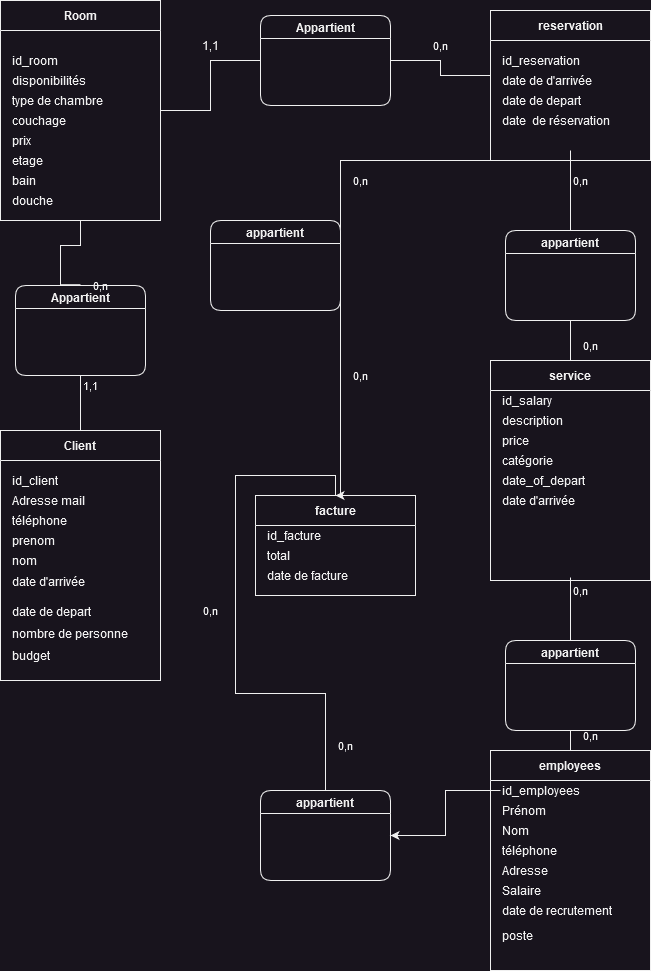

The diagram above was exported from draw.io. Its source (the exported page's mxGraphModel, read from the mxfile embedded in the PNG):
<mxGraphModel dx="1434" dy="782" grid="1" gridSize="10" guides="1" tooltips="1" connect="1" arrows="1" fold="1" page="1" pageScale="1" pageWidth="827" pageHeight="1169" math="0" shadow="0">
  <root>
    <mxCell id="0" />
    <mxCell id="1" parent="0" />
    <mxCell id="wpSC_g5bhmFQfXlkv_yi-70" style="edgeStyle=orthogonalEdgeStyle;rounded=0;orthogonalLoop=1;jettySize=auto;html=1;exitX=0.5;exitY=1;exitDx=0;exitDy=0;entryX=0.5;entryY=0;entryDx=0;entryDy=0;endArrow=none;endFill=0;" parent="1" source="wpSC_g5bhmFQfXlkv_yi-31" target="wpSC_g5bhmFQfXlkv_yi-35" edge="1">
      <mxGeometry relative="1" as="geometry" />
    </mxCell>
    <mxCell id="wpSC_g5bhmFQfXlkv_yi-31" value="Appartient" style="swimlane;rounded=1;" parent="1" vertex="1">
      <mxGeometry x="55" y="325" width="130" height="90" as="geometry" />
    </mxCell>
    <mxCell id="wpSC_g5bhmFQfXlkv_yi-71" style="edgeStyle=orthogonalEdgeStyle;rounded=0;orthogonalLoop=1;jettySize=auto;html=1;exitX=1;exitY=0.5;exitDx=0;exitDy=0;entryX=0;entryY=0.5;entryDx=0;entryDy=0;endArrow=none;endFill=0;" parent="1" source="wpSC_g5bhmFQfXlkv_yi-32" target="wpSC_g5bhmFQfXlkv_yi-66" edge="1">
      <mxGeometry relative="1" as="geometry" />
    </mxCell>
    <mxCell id="wpSC_g5bhmFQfXlkv_yi-32" value="Room" style="swimlane;rounded=0;startSize=30;" parent="1" vertex="1">
      <mxGeometry x="40" y="40" width="160" height="220" as="geometry" />
    </mxCell>
    <mxCell id="wpSC_g5bhmFQfXlkv_yi-38" value="id_room" style="text;html=1;strokeColor=none;fillColor=none;align=left;verticalAlign=middle;whiteSpace=wrap;rounded=0;" parent="wpSC_g5bhmFQfXlkv_yi-32" vertex="1">
      <mxGeometry x="10" y="50" width="140" height="20" as="geometry" />
    </mxCell>
    <mxCell id="wpSC_g5bhmFQfXlkv_yi-39" value="disponibilités " style="text;html=1;strokeColor=none;fillColor=none;align=left;verticalAlign=middle;whiteSpace=wrap;rounded=0;" parent="wpSC_g5bhmFQfXlkv_yi-32" vertex="1">
      <mxGeometry x="10" y="70" width="140" height="20" as="geometry" />
    </mxCell>
    <mxCell id="wpSC_g5bhmFQfXlkv_yi-63" value="type de chambre" style="text;html=1;strokeColor=none;fillColor=none;align=left;verticalAlign=middle;whiteSpace=wrap;rounded=0;" parent="wpSC_g5bhmFQfXlkv_yi-32" vertex="1">
      <mxGeometry x="10" y="90" width="140" height="20" as="geometry" />
    </mxCell>
    <mxCell id="aEKun3RAX1e-7c_JsATZ-3" value="prix" style="text;html=1;strokeColor=none;fillColor=none;align=left;verticalAlign=middle;whiteSpace=wrap;rounded=0;" parent="wpSC_g5bhmFQfXlkv_yi-32" vertex="1">
      <mxGeometry x="10" y="130" width="140" height="20" as="geometry" />
    </mxCell>
    <mxCell id="aEKun3RAX1e-7c_JsATZ-11" value="etage" style="text;html=1;strokeColor=none;fillColor=none;align=left;verticalAlign=middle;whiteSpace=wrap;rounded=0;" parent="wpSC_g5bhmFQfXlkv_yi-32" vertex="1">
      <mxGeometry x="10" y="150" width="140" height="20" as="geometry" />
    </mxCell>
    <mxCell id="aEKun3RAX1e-7c_JsATZ-12" value="bain" style="text;html=1;strokeColor=none;fillColor=none;align=left;verticalAlign=middle;whiteSpace=wrap;rounded=0;" parent="wpSC_g5bhmFQfXlkv_yi-32" vertex="1">
      <mxGeometry x="10" y="170" width="140" height="20" as="geometry" />
    </mxCell>
    <mxCell id="aEKun3RAX1e-7c_JsATZ-13" value="douche" style="text;html=1;strokeColor=none;fillColor=none;align=left;verticalAlign=middle;whiteSpace=wrap;rounded=0;" parent="wpSC_g5bhmFQfXlkv_yi-32" vertex="1">
      <mxGeometry x="10" y="190" width="140" height="20" as="geometry" />
    </mxCell>
    <mxCell id="aEKun3RAX1e-7c_JsATZ-17" value="couchage" style="text;html=1;strokeColor=none;fillColor=none;align=left;verticalAlign=middle;whiteSpace=wrap;rounded=0;" parent="wpSC_g5bhmFQfXlkv_yi-32" vertex="1">
      <mxGeometry x="10" y="110" width="140" height="20" as="geometry" />
    </mxCell>
    <mxCell id="wpSC_g5bhmFQfXlkv_yi-33" value="service" style="swimlane;rounded=0;startSize=30;" parent="1" vertex="1">
      <mxGeometry x="530" y="400" width="160" height="220" as="geometry" />
    </mxCell>
    <mxCell id="wpSC_g5bhmFQfXlkv_yi-43" value="description " style="text;html=1;strokeColor=none;fillColor=none;align=left;verticalAlign=middle;whiteSpace=wrap;rounded=0;" parent="wpSC_g5bhmFQfXlkv_yi-33" vertex="1">
      <mxGeometry x="10" y="50" width="140" height="20" as="geometry" />
    </mxCell>
    <mxCell id="wpSC_g5bhmFQfXlkv_yi-42" value="price" style="text;html=1;strokeColor=none;fillColor=none;align=left;verticalAlign=middle;whiteSpace=wrap;rounded=0;" parent="wpSC_g5bhmFQfXlkv_yi-33" vertex="1">
      <mxGeometry x="10" y="70" width="140" height="20" as="geometry" />
    </mxCell>
    <mxCell id="wpSC_g5bhmFQfXlkv_yi-41" value="catégorie " style="text;html=1;strokeColor=none;fillColor=none;align=left;verticalAlign=middle;whiteSpace=wrap;rounded=0;" parent="wpSC_g5bhmFQfXlkv_yi-33" vertex="1">
      <mxGeometry x="10" y="90" width="140" height="20" as="geometry" />
    </mxCell>
    <mxCell id="wpSC_g5bhmFQfXlkv_yi-40" value="date_of_depart" style="text;html=1;strokeColor=none;fillColor=none;align=left;verticalAlign=middle;whiteSpace=wrap;rounded=0;" parent="wpSC_g5bhmFQfXlkv_yi-33" vertex="1">
      <mxGeometry x="10" y="110" width="140" height="20" as="geometry" />
    </mxCell>
    <mxCell id="aEKun3RAX1e-7c_JsATZ-7" value="id_salary" style="text;html=1;strokeColor=none;fillColor=none;align=left;verticalAlign=middle;whiteSpace=wrap;rounded=0;" parent="wpSC_g5bhmFQfXlkv_yi-33" vertex="1">
      <mxGeometry x="10" y="30" width="140" height="20" as="geometry" />
    </mxCell>
    <mxCell id="aEKun3RAX1e-7c_JsATZ-9" value="date d'arrivée" style="text;html=1;strokeColor=none;fillColor=none;align=left;verticalAlign=middle;whiteSpace=wrap;rounded=0;" parent="wpSC_g5bhmFQfXlkv_yi-33" vertex="1">
      <mxGeometry x="10" y="130" width="140" height="20" as="geometry" />
    </mxCell>
    <mxCell id="wpSC_g5bhmFQfXlkv_yi-73" style="edgeStyle=orthogonalEdgeStyle;rounded=0;orthogonalLoop=1;jettySize=auto;html=1;exitX=0.5;exitY=1;exitDx=0;exitDy=0;entryX=0.5;entryY=0;entryDx=0;entryDy=0;endArrow=none;endFill=0;" parent="1" target="wpSC_g5bhmFQfXlkv_yi-67" edge="1">
      <mxGeometry relative="1" as="geometry">
        <mxPoint x="610" y="190" as="sourcePoint" />
      </mxGeometry>
    </mxCell>
    <mxCell id="wpSC_g5bhmFQfXlkv_yi-35" value="Client" style="swimlane;rounded=0;startSize=30;" parent="1" vertex="1">
      <mxGeometry x="40" y="470" width="160" height="250" as="geometry" />
    </mxCell>
    <mxCell id="wpSC_g5bhmFQfXlkv_yi-60" value="id_client" style="text;html=1;strokeColor=none;fillColor=none;align=left;verticalAlign=middle;whiteSpace=wrap;rounded=0;" parent="wpSC_g5bhmFQfXlkv_yi-35" vertex="1">
      <mxGeometry x="10" y="40" width="140" height="20" as="geometry" />
    </mxCell>
    <mxCell id="wpSC_g5bhmFQfXlkv_yi-59" value="Adresse mail" style="text;html=1;strokeColor=none;fillColor=none;align=left;verticalAlign=middle;whiteSpace=wrap;rounded=0;" parent="wpSC_g5bhmFQfXlkv_yi-35" vertex="1">
      <mxGeometry x="10" y="60" width="140" height="20" as="geometry" />
    </mxCell>
    <mxCell id="wpSC_g5bhmFQfXlkv_yi-58" value="téléphone " style="text;html=1;strokeColor=none;fillColor=none;align=left;verticalAlign=middle;whiteSpace=wrap;rounded=0;" parent="wpSC_g5bhmFQfXlkv_yi-35" vertex="1">
      <mxGeometry x="10" y="80" width="140" height="20" as="geometry" />
    </mxCell>
    <mxCell id="wpSC_g5bhmFQfXlkv_yi-57" value="prenom" style="text;html=1;strokeColor=none;fillColor=none;align=left;verticalAlign=middle;whiteSpace=wrap;rounded=0;" parent="wpSC_g5bhmFQfXlkv_yi-35" vertex="1">
      <mxGeometry x="10" y="100" width="140" height="20" as="geometry" />
    </mxCell>
    <mxCell id="wpSC_g5bhmFQfXlkv_yi-62" value="date d'arrivée" style="text;html=1;strokeColor=none;fillColor=none;align=left;verticalAlign=middle;whiteSpace=wrap;rounded=0;" parent="wpSC_g5bhmFQfXlkv_yi-35" vertex="1">
      <mxGeometry x="10" y="140" width="140" height="22" as="geometry" />
    </mxCell>
    <mxCell id="wpSC_g5bhmFQfXlkv_yi-61" value="nom" style="text;html=1;strokeColor=none;fillColor=none;align=left;verticalAlign=middle;whiteSpace=wrap;rounded=0;" parent="wpSC_g5bhmFQfXlkv_yi-35" vertex="1">
      <mxGeometry x="10" y="120" width="140" height="20" as="geometry" />
    </mxCell>
    <mxCell id="aEKun3RAX1e-7c_JsATZ-1" value="date de depart" style="text;html=1;strokeColor=none;fillColor=none;align=left;verticalAlign=middle;whiteSpace=wrap;rounded=0;" parent="wpSC_g5bhmFQfXlkv_yi-35" vertex="1">
      <mxGeometry x="10" y="170" width="140" height="22" as="geometry" />
    </mxCell>
    <mxCell id="aEKun3RAX1e-7c_JsATZ-2" value="nombre de personne" style="text;html=1;strokeColor=none;fillColor=none;align=left;verticalAlign=middle;whiteSpace=wrap;rounded=0;" parent="wpSC_g5bhmFQfXlkv_yi-35" vertex="1">
      <mxGeometry x="10" y="192" width="140" height="22" as="geometry" />
    </mxCell>
    <mxCell id="aEKun3RAX1e-7c_JsATZ-5" value="budget " style="text;html=1;strokeColor=none;fillColor=none;align=left;verticalAlign=middle;whiteSpace=wrap;rounded=0;" parent="wpSC_g5bhmFQfXlkv_yi-35" vertex="1">
      <mxGeometry x="10" y="214" width="140" height="22" as="geometry" />
    </mxCell>
    <mxCell id="wpSC_g5bhmFQfXlkv_yi-72" style="edgeStyle=orthogonalEdgeStyle;rounded=0;orthogonalLoop=1;jettySize=auto;html=1;exitX=1;exitY=0.5;exitDx=0;exitDy=0;entryX=0;entryY=0.5;entryDx=0;entryDy=0;endArrow=none;endFill=0;" parent="1" source="wpSC_g5bhmFQfXlkv_yi-66" edge="1">
      <mxGeometry relative="1" as="geometry">
        <mxPoint x="530" y="115" as="targetPoint" />
      </mxGeometry>
    </mxCell>
    <mxCell id="wpSC_g5bhmFQfXlkv_yi-66" value="Appartient" style="swimlane;rounded=1;" parent="1" vertex="1">
      <mxGeometry x="300" y="55" width="130" height="90" as="geometry" />
    </mxCell>
    <mxCell id="wpSC_g5bhmFQfXlkv_yi-74" style="edgeStyle=orthogonalEdgeStyle;rounded=0;orthogonalLoop=1;jettySize=auto;html=1;exitX=0.5;exitY=1;exitDx=0;exitDy=0;entryX=0.5;entryY=0;entryDx=0;entryDy=0;endArrow=none;endFill=0;" parent="1" source="wpSC_g5bhmFQfXlkv_yi-67" target="wpSC_g5bhmFQfXlkv_yi-33" edge="1">
      <mxGeometry relative="1" as="geometry" />
    </mxCell>
    <mxCell id="wpSC_g5bhmFQfXlkv_yi-67" value="appartient" style="swimlane;rounded=1;" parent="1" vertex="1">
      <mxGeometry x="545" y="270" width="130" height="90" as="geometry" />
    </mxCell>
    <mxCell id="wpSC_g5bhmFQfXlkv_yi-69" style="edgeStyle=orthogonalEdgeStyle;rounded=0;orthogonalLoop=1;jettySize=auto;html=1;endArrow=none;endFill=0;exitX=0.002;exitY=0.473;exitDx=0;exitDy=0;exitPerimeter=0;entryX=0.5;entryY=1;entryDx=0;entryDy=0;" parent="1" source="wpSC_g5bhmFQfXlkv_yi-126" edge="1" target="wpSC_g5bhmFQfXlkv_yi-32">
      <mxGeometry relative="1" as="geometry">
        <mxPoint x="120" y="240" as="sourcePoint" />
        <mxPoint x="120" y="300" as="targetPoint" />
        <Array as="points" />
      </mxGeometry>
    </mxCell>
    <mxCell id="wpSC_g5bhmFQfXlkv_yi-116" value="1,1" style="text;html=1;align=center;verticalAlign=middle;resizable=0;points=[];autosize=1;strokeColor=none;fillColor=none;" parent="1" vertex="1">
      <mxGeometry x="230" y="70" width="40" height="30" as="geometry" />
    </mxCell>
    <mxCell id="wpSC_g5bhmFQfXlkv_yi-117" value="0,n" style="text;html=1;align=center;verticalAlign=middle;resizable=0;points=[];autosize=1;strokeColor=none;fillColor=none;fontSize=11;" parent="1" vertex="1">
      <mxGeometry x="460" y="70" width="40" height="30" as="geometry" />
    </mxCell>
    <mxCell id="wpSC_g5bhmFQfXlkv_yi-118" value="0,n" style="text;html=1;align=center;verticalAlign=middle;resizable=0;points=[];autosize=1;strokeColor=none;fillColor=none;fontSize=11;" parent="1" vertex="1">
      <mxGeometry x="600" y="205" width="40" height="30" as="geometry" />
    </mxCell>
    <mxCell id="wpSC_g5bhmFQfXlkv_yi-119" value="0,n" style="text;html=1;align=center;verticalAlign=middle;resizable=0;points=[];autosize=1;strokeColor=none;fillColor=none;fontSize=11;" parent="1" vertex="1">
      <mxGeometry x="610" y="370" width="40" height="30" as="geometry" />
    </mxCell>
    <mxCell id="wpSC_g5bhmFQfXlkv_yi-125" value="1,1" style="text;html=1;align=center;verticalAlign=middle;resizable=0;points=[];autosize=1;strokeColor=none;fillColor=none;fontSize=11;" parent="1" vertex="1">
      <mxGeometry x="110" y="410" width="40" height="30" as="geometry" />
    </mxCell>
    <mxCell id="wpSC_g5bhmFQfXlkv_yi-126" value="0,n" style="text;html=1;align=center;verticalAlign=middle;resizable=0;points=[];autosize=1;strokeColor=none;fillColor=none;fontSize=11;" parent="1" vertex="1">
      <mxGeometry x="120" y="310" width="40" height="30" as="geometry" />
    </mxCell>
    <mxCell id="QwP84jQjKjlvq3Nxb8cp-2" value="employees " style="swimlane;rounded=0;startSize=30;" vertex="1" parent="1">
      <mxGeometry x="530" y="790" width="160" height="220" as="geometry" />
    </mxCell>
    <mxCell id="QwP84jQjKjlvq3Nxb8cp-3" value="Prénom" style="text;html=1;strokeColor=none;fillColor=none;align=left;verticalAlign=middle;whiteSpace=wrap;rounded=0;" vertex="1" parent="QwP84jQjKjlvq3Nxb8cp-2">
      <mxGeometry x="10" y="50" width="140" height="20" as="geometry" />
    </mxCell>
    <mxCell id="QwP84jQjKjlvq3Nxb8cp-4" value="Nom" style="text;html=1;strokeColor=none;fillColor=none;align=left;verticalAlign=middle;whiteSpace=wrap;rounded=0;" vertex="1" parent="QwP84jQjKjlvq3Nxb8cp-2">
      <mxGeometry x="10" y="70" width="140" height="20" as="geometry" />
    </mxCell>
    <mxCell id="QwP84jQjKjlvq3Nxb8cp-5" value="téléphone " style="text;html=1;strokeColor=none;fillColor=none;align=left;verticalAlign=middle;whiteSpace=wrap;rounded=0;" vertex="1" parent="QwP84jQjKjlvq3Nxb8cp-2">
      <mxGeometry x="10" y="90" width="140" height="20" as="geometry" />
    </mxCell>
    <mxCell id="QwP84jQjKjlvq3Nxb8cp-6" value="Adresse" style="text;html=1;strokeColor=none;fillColor=none;align=left;verticalAlign=middle;whiteSpace=wrap;rounded=0;" vertex="1" parent="QwP84jQjKjlvq3Nxb8cp-2">
      <mxGeometry x="10" y="110" width="140" height="20" as="geometry" />
    </mxCell>
    <mxCell id="QwP84jQjKjlvq3Nxb8cp-7" value="id_employees " style="text;html=1;strokeColor=none;fillColor=none;align=left;verticalAlign=middle;whiteSpace=wrap;rounded=0;" vertex="1" parent="QwP84jQjKjlvq3Nxb8cp-2">
      <mxGeometry x="10" y="30" width="140" height="20" as="geometry" />
    </mxCell>
    <mxCell id="QwP84jQjKjlvq3Nxb8cp-8" value="Salaire" style="text;html=1;strokeColor=none;fillColor=none;align=left;verticalAlign=middle;whiteSpace=wrap;rounded=0;" vertex="1" parent="QwP84jQjKjlvq3Nxb8cp-2">
      <mxGeometry x="10" y="130" width="140" height="20" as="geometry" />
    </mxCell>
    <mxCell id="QwP84jQjKjlvq3Nxb8cp-9" value="date de recrutement " style="text;html=1;strokeColor=none;fillColor=none;align=left;verticalAlign=middle;whiteSpace=wrap;rounded=0;" vertex="1" parent="QwP84jQjKjlvq3Nxb8cp-2">
      <mxGeometry x="10" y="150" width="140" height="20" as="geometry" />
    </mxCell>
    <mxCell id="QwP84jQjKjlvq3Nxb8cp-10" value="poste" style="text;html=1;strokeColor=none;fillColor=none;align=left;verticalAlign=middle;whiteSpace=wrap;rounded=0;" vertex="1" parent="QwP84jQjKjlvq3Nxb8cp-2">
      <mxGeometry x="10" y="175" width="140" height="20" as="geometry" />
    </mxCell>
    <mxCell id="QwP84jQjKjlvq3Nxb8cp-11" style="edgeStyle=orthogonalEdgeStyle;rounded=0;orthogonalLoop=1;jettySize=auto;html=1;exitX=-0.05;exitY=0.333;exitDx=0;exitDy=0;entryX=0.5;entryY=0;entryDx=0;entryDy=0;endArrow=none;endFill=0;exitPerimeter=0;" edge="1" target="QwP84jQjKjlvq3Nxb8cp-2" parent="1" source="QwP84jQjKjlvq3Nxb8cp-12">
      <mxGeometry relative="1" as="geometry">
        <mxPoint x="610" y="750" as="sourcePoint" />
      </mxGeometry>
    </mxCell>
    <mxCell id="QwP84jQjKjlvq3Nxb8cp-12" value="0,n" style="text;html=1;align=center;verticalAlign=middle;resizable=0;points=[];autosize=1;strokeColor=none;fillColor=none;fontSize=11;" vertex="1" parent="1">
      <mxGeometry x="610" y="760" width="40" height="30" as="geometry" />
    </mxCell>
    <mxCell id="QwP84jQjKjlvq3Nxb8cp-13" style="edgeStyle=orthogonalEdgeStyle;rounded=0;orthogonalLoop=1;jettySize=auto;html=1;exitX=0.25;exitY=0.067;exitDx=0;exitDy=0;entryX=0.5;entryY=0;entryDx=0;entryDy=0;endArrow=none;endFill=0;exitPerimeter=0;" edge="1" target="QwP84jQjKjlvq3Nxb8cp-14" parent="1" source="QwP84jQjKjlvq3Nxb8cp-15">
      <mxGeometry relative="1" as="geometry">
        <mxPoint x="610" y="600" as="sourcePoint" />
      </mxGeometry>
    </mxCell>
    <mxCell id="QwP84jQjKjlvq3Nxb8cp-14" value="appartient" style="swimlane;rounded=1;" vertex="1" parent="1">
      <mxGeometry x="545" y="680" width="130" height="90" as="geometry" />
    </mxCell>
    <mxCell id="QwP84jQjKjlvq3Nxb8cp-15" value="0,n" style="text;html=1;align=center;verticalAlign=middle;resizable=0;points=[];autosize=1;strokeColor=none;fillColor=none;fontSize=11;" vertex="1" parent="1">
      <mxGeometry x="600" y="615" width="40" height="30" as="geometry" />
    </mxCell>
    <mxCell id="QwP84jQjKjlvq3Nxb8cp-16" value="facture" style="swimlane;rounded=0;startSize=30;" vertex="1" parent="1">
      <mxGeometry x="295" y="535" width="160" height="100" as="geometry" />
    </mxCell>
    <mxCell id="QwP84jQjKjlvq3Nxb8cp-17" value="total" style="text;html=1;strokeColor=none;fillColor=none;align=left;verticalAlign=middle;whiteSpace=wrap;rounded=0;" vertex="1" parent="QwP84jQjKjlvq3Nxb8cp-16">
      <mxGeometry x="10" y="50" width="140" height="20" as="geometry" />
    </mxCell>
    <mxCell id="QwP84jQjKjlvq3Nxb8cp-18" value="date de facture" style="text;html=1;strokeColor=none;fillColor=none;align=left;verticalAlign=middle;whiteSpace=wrap;rounded=0;" vertex="1" parent="QwP84jQjKjlvq3Nxb8cp-16">
      <mxGeometry x="10" y="70" width="140" height="20" as="geometry" />
    </mxCell>
    <mxCell id="QwP84jQjKjlvq3Nxb8cp-21" value="id_facture" style="text;html=1;strokeColor=none;fillColor=none;align=left;verticalAlign=middle;whiteSpace=wrap;rounded=0;" vertex="1" parent="QwP84jQjKjlvq3Nxb8cp-16">
      <mxGeometry x="10" y="30" width="140" height="20" as="geometry" />
    </mxCell>
    <mxCell id="QwP84jQjKjlvq3Nxb8cp-23" style="edgeStyle=orthogonalEdgeStyle;rounded=0;orthogonalLoop=1;jettySize=auto;html=1;exitX=0.5;exitY=0;exitDx=0;exitDy=0;entryX=0.5;entryY=0;entryDx=0;entryDy=0;endArrow=none;endFill=0;" edge="1" source="QwP84jQjKjlvq3Nxb8cp-24" target="QwP84jQjKjlvq3Nxb8cp-16" parent="1">
      <mxGeometry relative="1" as="geometry">
        <Array as="points">
          <mxPoint x="365" y="733" />
          <mxPoint x="275" y="733" />
          <mxPoint x="275" y="515" />
          <mxPoint x="375" y="515" />
        </Array>
      </mxGeometry>
    </mxCell>
    <mxCell id="QwP84jQjKjlvq3Nxb8cp-24" value="appartient" style="swimlane;rounded=1;" vertex="1" parent="1">
      <mxGeometry x="300" y="830" width="130" height="90" as="geometry" />
    </mxCell>
    <mxCell id="QwP84jQjKjlvq3Nxb8cp-25" value="0,n" style="text;html=1;align=center;verticalAlign=middle;resizable=0;points=[];autosize=1;strokeColor=none;fillColor=none;fontSize=11;" vertex="1" parent="1">
      <mxGeometry x="365" y="770" width="40" height="30" as="geometry" />
    </mxCell>
    <mxCell id="QwP84jQjKjlvq3Nxb8cp-30" style="edgeStyle=orthogonalEdgeStyle;rounded=0;orthogonalLoop=1;jettySize=auto;html=1;entryX=1;entryY=0.5;entryDx=0;entryDy=0;" edge="1" parent="1" source="QwP84jQjKjlvq3Nxb8cp-7" target="QwP84jQjKjlvq3Nxb8cp-24">
      <mxGeometry relative="1" as="geometry" />
    </mxCell>
    <mxCell id="QwP84jQjKjlvq3Nxb8cp-35" style="edgeStyle=orthogonalEdgeStyle;rounded=0;orthogonalLoop=1;jettySize=auto;html=1;entryX=0.5;entryY=0;entryDx=0;entryDy=0;" edge="1" parent="1" source="QwP84jQjKjlvq3Nxb8cp-31" target="QwP84jQjKjlvq3Nxb8cp-16">
      <mxGeometry relative="1" as="geometry">
        <Array as="points">
          <mxPoint x="380" y="200" />
          <mxPoint x="380" y="535" />
        </Array>
      </mxGeometry>
    </mxCell>
    <mxCell id="QwP84jQjKjlvq3Nxb8cp-31" value="reservation" style="swimlane;rounded=0;startSize=30;" vertex="1" parent="1">
      <mxGeometry x="530" y="50" width="160" height="150" as="geometry" />
    </mxCell>
    <mxCell id="QwP84jQjKjlvq3Nxb8cp-32" value="id_reservation" style="text;html=1;strokeColor=none;fillColor=none;align=left;verticalAlign=middle;whiteSpace=wrap;rounded=0;" vertex="1" parent="QwP84jQjKjlvq3Nxb8cp-31">
      <mxGeometry x="10" y="40" width="140" height="20" as="geometry" />
    </mxCell>
    <mxCell id="QwP84jQjKjlvq3Nxb8cp-33" value="date de d'arrivée " style="text;html=1;strokeColor=none;fillColor=none;align=left;verticalAlign=middle;whiteSpace=wrap;rounded=0;" vertex="1" parent="QwP84jQjKjlvq3Nxb8cp-31">
      <mxGeometry x="10" y="60" width="140" height="20" as="geometry" />
    </mxCell>
    <mxCell id="QwP84jQjKjlvq3Nxb8cp-34" value="date de depart" style="text;html=1;strokeColor=none;fillColor=none;align=left;verticalAlign=middle;whiteSpace=wrap;rounded=0;" vertex="1" parent="QwP84jQjKjlvq3Nxb8cp-31">
      <mxGeometry x="10" y="80" width="140" height="20" as="geometry" />
    </mxCell>
    <mxCell id="QwP84jQjKjlvq3Nxb8cp-36" value="date&amp;nbsp; de réservation " style="text;html=1;strokeColor=none;fillColor=none;align=left;verticalAlign=middle;whiteSpace=wrap;rounded=0;" vertex="1" parent="QwP84jQjKjlvq3Nxb8cp-31">
      <mxGeometry x="10" y="100" width="140" height="20" as="geometry" />
    </mxCell>
    <mxCell id="QwP84jQjKjlvq3Nxb8cp-40" value="appartient" style="swimlane;rounded=1;" vertex="1" parent="1">
      <mxGeometry x="250" y="260" width="130" height="90" as="geometry" />
    </mxCell>
    <mxCell id="QwP84jQjKjlvq3Nxb8cp-41" value="0,n" style="text;html=1;align=center;verticalAlign=middle;resizable=0;points=[];autosize=1;strokeColor=none;fillColor=none;fontSize=11;" vertex="1" parent="1">
      <mxGeometry x="380" y="205" width="40" height="30" as="geometry" />
    </mxCell>
    <mxCell id="QwP84jQjKjlvq3Nxb8cp-42" value="0,n" style="text;html=1;align=center;verticalAlign=middle;resizable=0;points=[];autosize=1;strokeColor=none;fillColor=none;fontSize=11;" vertex="1" parent="1">
      <mxGeometry x="380" y="400" width="40" height="30" as="geometry" />
    </mxCell>
    <mxCell id="QwP84jQjKjlvq3Nxb8cp-43" value="0,n" style="text;html=1;align=center;verticalAlign=middle;resizable=0;points=[];autosize=1;strokeColor=none;fillColor=none;fontSize=11;" vertex="1" parent="1">
      <mxGeometry x="230" y="635" width="40" height="30" as="geometry" />
    </mxCell>
  </root>
</mxGraphModel>